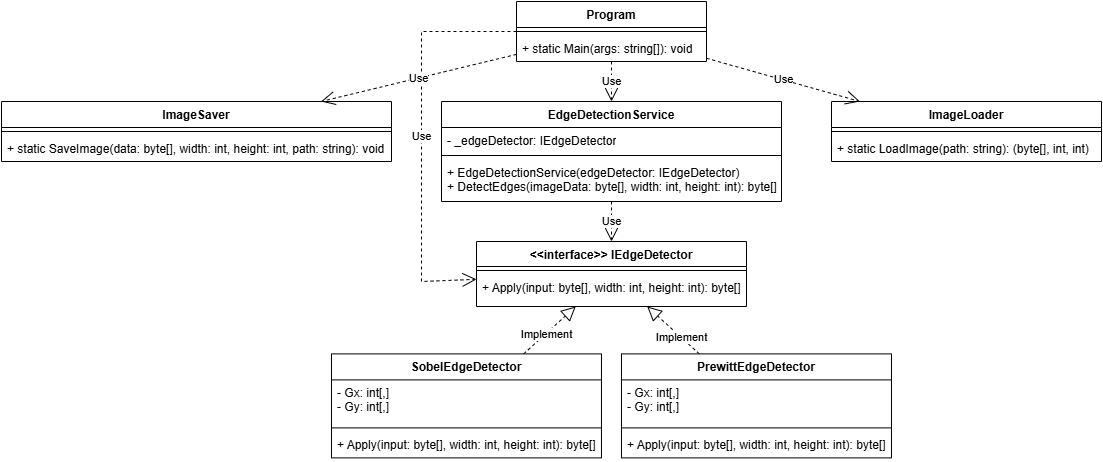

The diagram above was exported from draw.io. Its source (the exported page's mxGraphModel, read from the mxfile embedded in the PNG):
<mxGraphModel dx="2524" dy="738" grid="1" gridSize="10" guides="1" tooltips="1" connect="1" arrows="1" fold="1" page="1" pageScale="1" pageWidth="850" pageHeight="1100" math="0" shadow="0">
  <root>
    <mxCell id="0" />
    <mxCell id="1" parent="0" />
    <mxCell id="A79jhgo63wWI0AuekGEN-1" value="Program" style="swimlane;fontStyle=1;align=center;verticalAlign=top;childLayout=stackLayout;horizontal=1;startSize=26;horizontalStack=0;resizeParent=1;resizeParentMax=0;resizeLast=0;collapsible=1;marginBottom=0;whiteSpace=wrap;html=1;" vertex="1" parent="1">
      <mxGeometry x="355" width="190" height="60" as="geometry">
        <mxRectangle x="340" y="340" width="90" height="30" as="alternateBounds" />
      </mxGeometry>
    </mxCell>
    <mxCell id="A79jhgo63wWI0AuekGEN-3" value="" style="line;strokeWidth=1;fillColor=none;align=left;verticalAlign=middle;spacingTop=-1;spacingLeft=3;spacingRight=3;rotatable=0;labelPosition=right;points=[];portConstraint=eastwest;strokeColor=inherit;" vertex="1" parent="A79jhgo63wWI0AuekGEN-1">
      <mxGeometry y="26" width="190" height="8" as="geometry" />
    </mxCell>
    <mxCell id="A79jhgo63wWI0AuekGEN-4" value="&lt;div&gt;&lt;div&gt;+ static Main(args: string[]): void&lt;/div&gt;&lt;/div&gt;&lt;div&gt;&lt;br&gt;&lt;/div&gt;" style="text;strokeColor=none;fillColor=none;align=left;verticalAlign=top;spacingLeft=4;spacingRight=4;overflow=hidden;rotatable=0;points=[[0,0.5],[1,0.5]];portConstraint=eastwest;whiteSpace=wrap;html=1;" vertex="1" parent="A79jhgo63wWI0AuekGEN-1">
      <mxGeometry y="34" width="190" height="26" as="geometry" />
    </mxCell>
    <mxCell id="A79jhgo63wWI0AuekGEN-29" value="ImageLoader" style="swimlane;fontStyle=1;align=center;verticalAlign=top;childLayout=stackLayout;horizontal=1;startSize=26;horizontalStack=0;resizeParent=1;resizeParentMax=0;resizeLast=0;collapsible=1;marginBottom=0;whiteSpace=wrap;html=1;" vertex="1" parent="1">
      <mxGeometry x="670" y="100" width="270" height="60" as="geometry" />
    </mxCell>
    <mxCell id="A79jhgo63wWI0AuekGEN-31" value="" style="line;strokeWidth=1;fillColor=none;align=left;verticalAlign=middle;spacingTop=-1;spacingLeft=3;spacingRight=3;rotatable=0;labelPosition=right;points=[];portConstraint=eastwest;strokeColor=inherit;" vertex="1" parent="A79jhgo63wWI0AuekGEN-29">
      <mxGeometry y="26" width="270" height="8" as="geometry" />
    </mxCell>
    <mxCell id="A79jhgo63wWI0AuekGEN-32" value="&lt;div&gt;+ static LoadImage(&lt;span class=&quot;hljs-built_in&quot;&gt;path&lt;/span&gt;: &lt;span class=&quot;hljs-built_in&quot;&gt;string&lt;/span&gt;): (&lt;span class=&quot;hljs-built_in&quot;&gt;byte&lt;/span&gt;[], int, int)&lt;/div&gt;" style="text;strokeColor=none;fillColor=none;align=left;verticalAlign=top;spacingLeft=4;spacingRight=4;overflow=hidden;rotatable=0;points=[[0,0.5],[1,0.5]];portConstraint=eastwest;whiteSpace=wrap;html=1;" vertex="1" parent="A79jhgo63wWI0AuekGEN-29">
      <mxGeometry y="34" width="270" height="26" as="geometry" />
    </mxCell>
    <mxCell id="A79jhgo63wWI0AuekGEN-33" value="ImageSaver" style="swimlane;fontStyle=1;align=center;verticalAlign=top;childLayout=stackLayout;horizontal=1;startSize=26;horizontalStack=0;resizeParent=1;resizeParentMax=0;resizeLast=0;collapsible=1;marginBottom=0;whiteSpace=wrap;html=1;" vertex="1" parent="1">
      <mxGeometry x="-160" y="100" width="390" height="60" as="geometry" />
    </mxCell>
    <mxCell id="A79jhgo63wWI0AuekGEN-35" value="" style="line;strokeWidth=1;fillColor=none;align=left;verticalAlign=middle;spacingTop=-1;spacingLeft=3;spacingRight=3;rotatable=0;labelPosition=right;points=[];portConstraint=eastwest;strokeColor=inherit;" vertex="1" parent="A79jhgo63wWI0AuekGEN-33">
      <mxGeometry y="26" width="390" height="8" as="geometry" />
    </mxCell>
    <mxCell id="A79jhgo63wWI0AuekGEN-36" value="&lt;div&gt;+ &lt;span class=&quot;hljs-built_in&quot;&gt;static&lt;/span&gt; &lt;span class=&quot;hljs-title function_ invoke__&quot;&gt;SaveImage&lt;/span&gt;(&lt;span class=&quot;hljs-attr&quot;&gt;data&lt;/span&gt;: byte[], &lt;span class=&quot;hljs-attr&quot;&gt;width&lt;/span&gt;: &lt;span class=&quot;hljs-keyword&quot;&gt;int&lt;/span&gt;, &lt;span class=&quot;hljs-attr&quot;&gt;height&lt;/span&gt;: &lt;span class=&quot;hljs-keyword&quot;&gt;int&lt;/span&gt;, &lt;span class=&quot;hljs-attr&quot;&gt;path&lt;/span&gt;: &lt;span class=&quot;hljs-keyword&quot;&gt;string&lt;/span&gt;): &lt;span class=&quot;hljs-keyword&quot;&gt;void&lt;/span&gt;&lt;/div&gt;" style="text;strokeColor=none;fillColor=none;align=left;verticalAlign=top;spacingLeft=4;spacingRight=4;overflow=hidden;rotatable=0;points=[[0,0.5],[1,0.5]];portConstraint=eastwest;whiteSpace=wrap;html=1;" vertex="1" parent="A79jhgo63wWI0AuekGEN-33">
      <mxGeometry y="34" width="390" height="26" as="geometry" />
    </mxCell>
    <mxCell id="A79jhgo63wWI0AuekGEN-46" value="EdgeDetectionService" style="swimlane;fontStyle=1;align=center;verticalAlign=top;childLayout=stackLayout;horizontal=1;startSize=26;horizontalStack=0;resizeParent=1;resizeParentMax=0;resizeLast=0;collapsible=1;marginBottom=0;whiteSpace=wrap;html=1;" vertex="1" parent="1">
      <mxGeometry x="280" y="100" width="340" height="100" as="geometry" />
    </mxCell>
    <mxCell id="A79jhgo63wWI0AuekGEN-47" value="- _edgeDetector: IEdgeDetector" style="text;strokeColor=none;fillColor=none;align=left;verticalAlign=top;spacingLeft=4;spacingRight=4;overflow=hidden;rotatable=0;points=[[0,0.5],[1,0.5]];portConstraint=eastwest;whiteSpace=wrap;html=1;" vertex="1" parent="A79jhgo63wWI0AuekGEN-46">
      <mxGeometry y="26" width="340" height="24" as="geometry" />
    </mxCell>
    <mxCell id="A79jhgo63wWI0AuekGEN-48" value="" style="line;strokeWidth=1;fillColor=none;align=left;verticalAlign=middle;spacingTop=-1;spacingLeft=3;spacingRight=3;rotatable=0;labelPosition=right;points=[];portConstraint=eastwest;strokeColor=inherit;" vertex="1" parent="A79jhgo63wWI0AuekGEN-46">
      <mxGeometry y="50" width="340" height="8" as="geometry" />
    </mxCell>
    <mxCell id="A79jhgo63wWI0AuekGEN-49" value="&lt;div&gt;+&amp;nbsp;&lt;span class=&quot;hljs-built_in&quot;&gt;EdgeDetectionService&lt;/span&gt;(edgeDetector: IEdgeDetector)&lt;/div&gt;&lt;div&gt;+ &lt;span class=&quot;hljs-built_in&quot;&gt;DetectEdges&lt;/span&gt;(imageData: &lt;span class=&quot;hljs-type&quot;&gt;byte&lt;/span&gt;[], width: &lt;span class=&quot;hljs-type&quot;&gt;int&lt;/span&gt;, height: &lt;span class=&quot;hljs-type&quot;&gt;int&lt;/span&gt;): &lt;span class=&quot;hljs-type&quot;&gt;byte&lt;/span&gt;[]&lt;/div&gt;" style="text;strokeColor=none;fillColor=none;align=left;verticalAlign=top;spacingLeft=4;spacingRight=4;overflow=hidden;rotatable=0;points=[[0,0.5],[1,0.5]];portConstraint=eastwest;whiteSpace=wrap;html=1;" vertex="1" parent="A79jhgo63wWI0AuekGEN-46">
      <mxGeometry y="58" width="340" height="42" as="geometry" />
    </mxCell>
    <object label="&amp;lt;&amp;lt;interface&amp;gt;&amp;gt; IEdgeDetector" id="A79jhgo63wWI0AuekGEN-50">
      <mxCell style="swimlane;fontStyle=1;align=center;verticalAlign=top;childLayout=stackLayout;horizontal=1;startSize=25;horizontalStack=0;resizeParent=1;resizeParentMax=0;resizeLast=0;collapsible=1;marginBottom=0;whiteSpace=wrap;html=1;" vertex="1" parent="1">
        <mxGeometry x="315" y="240" width="270" height="65" as="geometry" />
      </mxCell>
    </object>
    <mxCell id="A79jhgo63wWI0AuekGEN-52" value="" style="line;strokeWidth=1;fillColor=none;align=left;verticalAlign=middle;spacingTop=-1;spacingLeft=3;spacingRight=3;rotatable=0;labelPosition=right;points=[];portConstraint=eastwest;strokeColor=inherit;" vertex="1" parent="A79jhgo63wWI0AuekGEN-50">
      <mxGeometry y="25" width="270" height="8" as="geometry" />
    </mxCell>
    <mxCell id="A79jhgo63wWI0AuekGEN-53" value="&lt;div&gt;+ Apply(&lt;span class=&quot;hljs-built_in&quot;&gt;input&lt;/span&gt;: &lt;span class=&quot;hljs-built_in&quot;&gt;byte&lt;/span&gt;[], width: int, height: int): &lt;span class=&quot;hljs-built_in&quot;&gt;byte&lt;/span&gt;[]&lt;/div&gt;" style="text;strokeColor=none;fillColor=none;align=left;verticalAlign=top;spacingLeft=4;spacingRight=4;overflow=hidden;rotatable=0;points=[[0,0.5],[1,0.5]];portConstraint=eastwest;whiteSpace=wrap;html=1;" vertex="1" parent="A79jhgo63wWI0AuekGEN-50">
      <mxGeometry y="33" width="270" height="32" as="geometry" />
    </mxCell>
    <mxCell id="A79jhgo63wWI0AuekGEN-54" value="Use" style="endArrow=open;endSize=12;dashed=1;html=1;rounded=0;" edge="1" parent="1" source="A79jhgo63wWI0AuekGEN-1" target="A79jhgo63wWI0AuekGEN-46">
      <mxGeometry width="160" relative="1" as="geometry">
        <mxPoint x="340" y="480" as="sourcePoint" />
        <mxPoint x="410" y="150" as="targetPoint" />
      </mxGeometry>
    </mxCell>
    <mxCell id="A79jhgo63wWI0AuekGEN-56" value="Use" style="endArrow=open;endSize=12;dashed=1;html=1;rounded=0;" edge="1" parent="1" source="A79jhgo63wWI0AuekGEN-1" target="A79jhgo63wWI0AuekGEN-50">
      <mxGeometry width="160" relative="1" as="geometry">
        <mxPoint x="240" y="265" as="sourcePoint" />
        <mxPoint x="500" y="445" as="targetPoint" />
        <Array as="points">
          <mxPoint x="260" y="30" />
          <mxPoint x="260" y="160" />
          <mxPoint x="260" y="280" />
        </Array>
      </mxGeometry>
    </mxCell>
    <mxCell id="A79jhgo63wWI0AuekGEN-57" value="" style="endArrow=block;dashed=1;endFill=0;endSize=12;html=1;rounded=0;" edge="1" parent="1" source="A79jhgo63wWI0AuekGEN-65" target="A79jhgo63wWI0AuekGEN-50">
      <mxGeometry width="160" relative="1" as="geometry">
        <mxPoint x="-77.22269102990026" y="432.39" as="sourcePoint" />
        <mxPoint x="139.99512562814084" y="337.39" as="targetPoint" />
      </mxGeometry>
    </mxCell>
    <mxCell id="A79jhgo63wWI0AuekGEN-61" value="Implement" style="edgeLabel;html=1;align=center;verticalAlign=middle;resizable=0;points=[];" vertex="1" connectable="0" parent="A79jhgo63wWI0AuekGEN-57">
      <mxGeometry x="-0.15" relative="1" as="geometry">
        <mxPoint as="offset" />
      </mxGeometry>
    </mxCell>
    <mxCell id="A79jhgo63wWI0AuekGEN-58" value="" style="endArrow=block;dashed=1;endFill=0;endSize=12;html=1;rounded=0;" edge="1" parent="1" source="A79jhgo63wWI0AuekGEN-69" target="A79jhgo63wWI0AuekGEN-50">
      <mxGeometry width="160" relative="1" as="geometry">
        <mxPoint x="60.27612244897978" y="432.39" as="sourcePoint" />
        <mxPoint x="194.97000000000003" y="329.9974766355141" as="targetPoint" />
      </mxGeometry>
    </mxCell>
    <mxCell id="A79jhgo63wWI0AuekGEN-63" value="Implement" style="edgeLabel;html=1;align=center;verticalAlign=middle;resizable=0;points=[];" vertex="1" connectable="0" parent="A79jhgo63wWI0AuekGEN-58">
      <mxGeometry x="-0.2778" relative="1" as="geometry">
        <mxPoint as="offset" />
      </mxGeometry>
    </mxCell>
    <mxCell id="A79jhgo63wWI0AuekGEN-59" value="Use" style="endArrow=open;endSize=12;dashed=1;html=1;rounded=0;" edge="1" parent="1" source="A79jhgo63wWI0AuekGEN-1" target="A79jhgo63wWI0AuekGEN-29">
      <mxGeometry width="160" relative="1" as="geometry">
        <mxPoint x="340" y="345" as="sourcePoint" />
        <mxPoint x="500" y="345" as="targetPoint" />
        <Array as="points" />
      </mxGeometry>
    </mxCell>
    <mxCell id="A79jhgo63wWI0AuekGEN-60" value="Use" style="endArrow=open;endSize=12;dashed=1;html=1;rounded=0;" edge="1" parent="1" source="A79jhgo63wWI0AuekGEN-1" target="A79jhgo63wWI0AuekGEN-33">
      <mxGeometry width="160" relative="1" as="geometry">
        <mxPoint x="170" as="sourcePoint" />
        <mxPoint x="90" y="90" as="targetPoint" />
        <Array as="points" />
      </mxGeometry>
    </mxCell>
    <mxCell id="A79jhgo63wWI0AuekGEN-65" value="SobelEdgeDetector" style="swimlane;fontStyle=1;align=center;verticalAlign=top;childLayout=stackLayout;horizontal=1;startSize=26;horizontalStack=0;resizeParent=1;resizeParentMax=0;resizeLast=0;collapsible=1;marginBottom=0;whiteSpace=wrap;html=1;" vertex="1" parent="1">
      <mxGeometry x="169.97000000000003" y="352.39" width="270" height="104" as="geometry" />
    </mxCell>
    <mxCell id="A79jhgo63wWI0AuekGEN-66" value="- Gx: &lt;span class=&quot;hljs-type&quot;&gt;int&lt;/span&gt;[,]&lt;div&gt;- Gy: &lt;span class=&quot;hljs-type&quot;&gt;int&lt;/span&gt;[,]&lt;br&gt;&lt;div&gt;&lt;br&gt;&lt;/div&gt;&lt;/div&gt;" style="text;strokeColor=none;fillColor=none;align=left;verticalAlign=top;spacingLeft=4;spacingRight=4;overflow=hidden;rotatable=0;points=[[0,0.5],[1,0.5]];portConstraint=eastwest;whiteSpace=wrap;html=1;" vertex="1" parent="A79jhgo63wWI0AuekGEN-65">
      <mxGeometry y="26" width="270" height="44" as="geometry" />
    </mxCell>
    <mxCell id="A79jhgo63wWI0AuekGEN-67" value="" style="line;strokeWidth=1;fillColor=none;align=left;verticalAlign=middle;spacingTop=-1;spacingLeft=3;spacingRight=3;rotatable=0;labelPosition=right;points=[];portConstraint=eastwest;strokeColor=inherit;" vertex="1" parent="A79jhgo63wWI0AuekGEN-65">
      <mxGeometry y="70" width="270" height="8" as="geometry" />
    </mxCell>
    <mxCell id="A79jhgo63wWI0AuekGEN-68" value="+ &lt;span class=&quot;hljs-built_in&quot;&gt;Apply&lt;/span&gt;(input: &lt;span class=&quot;hljs-type&quot;&gt;byte&lt;/span&gt;[], width: &lt;span class=&quot;hljs-type&quot;&gt;int&lt;/span&gt;, height: &lt;span class=&quot;hljs-type&quot;&gt;int&lt;/span&gt;): &lt;span class=&quot;hljs-type&quot;&gt;byte&lt;/span&gt;[]" style="text;strokeColor=none;fillColor=none;align=left;verticalAlign=top;spacingLeft=4;spacingRight=4;overflow=hidden;rotatable=0;points=[[0,0.5],[1,0.5]];portConstraint=eastwest;whiteSpace=wrap;html=1;" vertex="1" parent="A79jhgo63wWI0AuekGEN-65">
      <mxGeometry y="78" width="270" height="26" as="geometry" />
    </mxCell>
    <mxCell id="A79jhgo63wWI0AuekGEN-69" value="PrewittEdgeDetector" style="swimlane;fontStyle=1;align=center;verticalAlign=top;childLayout=stackLayout;horizontal=1;startSize=26;horizontalStack=0;resizeParent=1;resizeParentMax=0;resizeLast=0;collapsible=1;marginBottom=0;whiteSpace=wrap;html=1;" vertex="1" parent="1">
      <mxGeometry x="459.97" y="352.39" width="270" height="104" as="geometry" />
    </mxCell>
    <mxCell id="A79jhgo63wWI0AuekGEN-70" value="- Gx: &lt;span class=&quot;hljs-type&quot;&gt;int&lt;/span&gt;[,]&lt;div&gt;- Gy: &lt;span class=&quot;hljs-type&quot;&gt;int&lt;/span&gt;[,]&lt;br&gt;&lt;div&gt;&lt;br&gt;&lt;/div&gt;&lt;/div&gt;" style="text;strokeColor=none;fillColor=none;align=left;verticalAlign=top;spacingLeft=4;spacingRight=4;overflow=hidden;rotatable=0;points=[[0,0.5],[1,0.5]];portConstraint=eastwest;whiteSpace=wrap;html=1;" vertex="1" parent="A79jhgo63wWI0AuekGEN-69">
      <mxGeometry y="26" width="270" height="44" as="geometry" />
    </mxCell>
    <mxCell id="A79jhgo63wWI0AuekGEN-71" value="" style="line;strokeWidth=1;fillColor=none;align=left;verticalAlign=middle;spacingTop=-1;spacingLeft=3;spacingRight=3;rotatable=0;labelPosition=right;points=[];portConstraint=eastwest;strokeColor=inherit;" vertex="1" parent="A79jhgo63wWI0AuekGEN-69">
      <mxGeometry y="70" width="270" height="8" as="geometry" />
    </mxCell>
    <mxCell id="A79jhgo63wWI0AuekGEN-72" value="+ &lt;span class=&quot;hljs-built_in&quot;&gt;Apply&lt;/span&gt;(input: &lt;span class=&quot;hljs-type&quot;&gt;byte&lt;/span&gt;[], width: &lt;span class=&quot;hljs-type&quot;&gt;int&lt;/span&gt;, height: &lt;span class=&quot;hljs-type&quot;&gt;int&lt;/span&gt;): &lt;span class=&quot;hljs-type&quot;&gt;byte&lt;/span&gt;[]" style="text;strokeColor=none;fillColor=none;align=left;verticalAlign=top;spacingLeft=4;spacingRight=4;overflow=hidden;rotatable=0;points=[[0,0.5],[1,0.5]];portConstraint=eastwest;whiteSpace=wrap;html=1;" vertex="1" parent="A79jhgo63wWI0AuekGEN-69">
      <mxGeometry y="78" width="270" height="26" as="geometry" />
    </mxCell>
    <mxCell id="A79jhgo63wWI0AuekGEN-77" value="Use" style="endArrow=open;endSize=12;dashed=1;html=1;rounded=0;" edge="1" parent="1" source="A79jhgo63wWI0AuekGEN-46" target="A79jhgo63wWI0AuekGEN-50">
      <mxGeometry width="160" relative="1" as="geometry">
        <mxPoint x="380" y="300" as="sourcePoint" />
        <mxPoint x="540" y="300" as="targetPoint" />
      </mxGeometry>
    </mxCell>
  </root>
</mxGraphModel>